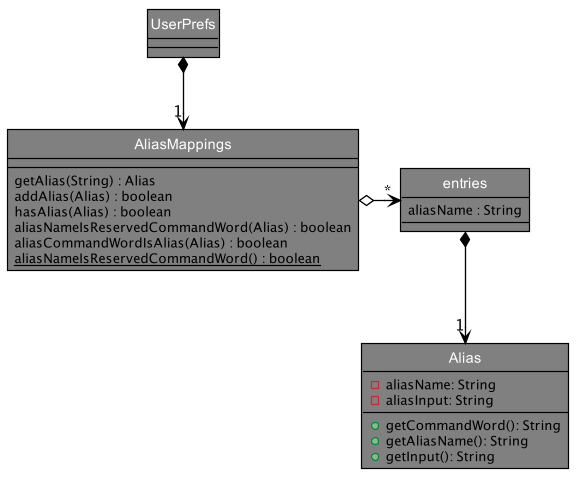

The diagram above was rendered by PlantUML. Its source (embedded in the PNG):
@startuml








skinparam BackgroundColor #FFFFFFF

skinparam Shadowing false

skinparam Class {
    FontColor #FFFFFF
    BorderThickness 1
    BorderColor #FFFFFF
    StereotypeFontColor #FFFFFF
    FontName Arial
}

skinparam Actor {
    BorderColor #000000
    Color #000000
    FontName Arial
}

skinparam Sequence {
    MessageAlign center
    BoxFontSize 15
    BoxPadding 0
    BoxFontColor #FFFFFF
    FontName Arial
}

skinparam Participant {
    FontColor #FFFFFFF
    Padding 20
}

skinparam MinClassWidth 50
skinparam ParticipantPadding 10
skinparam Shadowing false
skinparam DefaultTextAlignment center
skinparam packageStyle Rectangle

hide footbox
hide members
hide circle

show members
skinparam arrowThickness 1.1
skinparam arrowColor Black
skinparam classBackgroundColor Grey
skinparam classBorderColor Black
skinparam classFontColor White

class AliasMappings {
    getAlias(String) : Alias
    addAlias(Alias) : boolean
    hasAlias(Alias) : boolean
    aliasNameIsReservedCommandWord(Alias) : boolean
    aliasCommandWordIsAlias(Alias) : boolean
    {static} aliasNameIsReservedCommandWord() : boolean
}

class entries {
 aliasName : String
}

class Alias {
 -aliasName: String
 -aliasInput: String
 +getCommandWord(): String
 +getAliasName(): String
 +getInput(): String
}

UserPrefs *--> "1" AliasMappings

AliasMappings o-right--> "*" entries
entries *--> "1" Alias



@enduml